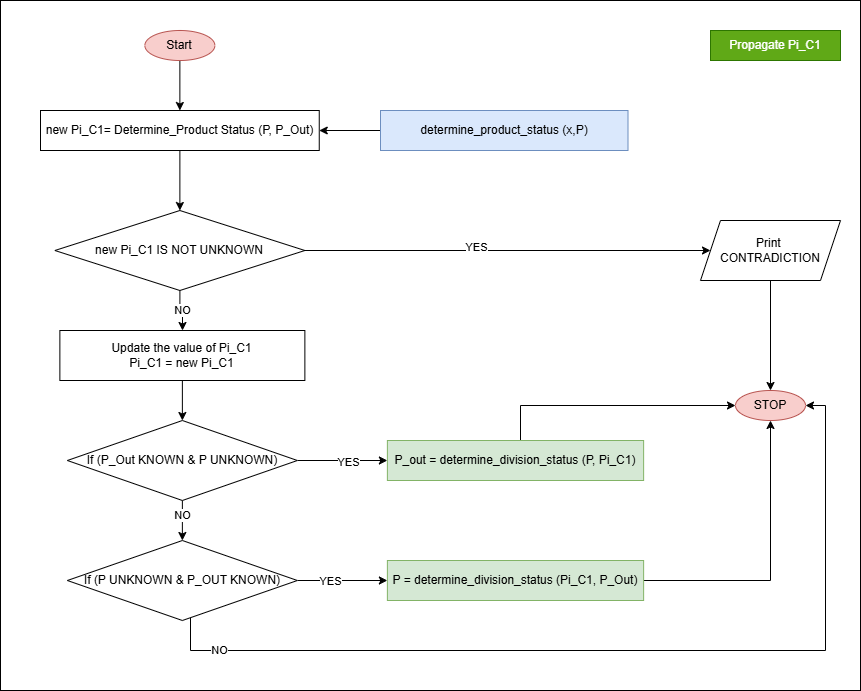

The diagram above was exported from draw.io. Its source (the exported page's mxGraphModel, read from the mxfile embedded in the PNG):
<mxGraphModel dx="2394" dy="1002" grid="1" gridSize="10" guides="1" tooltips="1" connect="1" arrows="1" fold="1" page="1" pageScale="1" pageWidth="850" pageHeight="1100" math="0" shadow="0">
  <root>
    <mxCell id="0" />
    <mxCell id="1" parent="0" />
    <mxCell id="2" value="" style="rounded=0;whiteSpace=wrap;html=1;" vertex="1" parent="1">
      <mxGeometry x="800" y="2440" width="860" height="690" as="geometry" />
    </mxCell>
    <mxCell id="3" value="Propagate Pi_C1" style="whiteSpace=wrap;html=1;fillColor=#60a917;strokeColor=#2D7600;fontColor=#ffffff;" vertex="1" parent="1">
      <mxGeometry x="1510" y="2470" width="130" height="30" as="geometry" />
    </mxCell>
    <mxCell id="4" style="edgeStyle=orthogonalEdgeStyle;rounded=0;orthogonalLoop=1;jettySize=auto;html=1;entryX=0.5;entryY=0;entryDx=0;entryDy=0;" edge="1" source="5" target="7" parent="1">
      <mxGeometry relative="1" as="geometry" />
    </mxCell>
    <mxCell id="5" value="Start" style="ellipse;whiteSpace=wrap;html=1;fillColor=#f8cecc;strokeColor=#b85450;" vertex="1" parent="1">
      <mxGeometry x="944.37" y="2470" width="70" height="30" as="geometry" />
    </mxCell>
    <mxCell id="6" value="" style="edgeStyle=orthogonalEdgeStyle;rounded=0;orthogonalLoop=1;jettySize=auto;html=1;" edge="1" source="7" target="12" parent="1">
      <mxGeometry relative="1" as="geometry" />
    </mxCell>
    <mxCell id="7" value="new Pi_C1= Determine_Product Status (P, P_Out)" style="whiteSpace=wrap;html=1;" vertex="1" parent="1">
      <mxGeometry x="840" y="2550" width="278.75" height="40" as="geometry" />
    </mxCell>
    <mxCell id="8" style="edgeStyle=orthogonalEdgeStyle;rounded=0;orthogonalLoop=1;jettySize=auto;html=1;entryX=0;entryY=0.5;entryDx=0;entryDy=0;" edge="1" source="12" target="14" parent="1">
      <mxGeometry relative="1" as="geometry" />
    </mxCell>
    <mxCell id="9" value="YES" style="edgeLabel;html=1;align=center;verticalAlign=middle;resizable=0;points=[];" vertex="1" connectable="0" parent="8">
      <mxGeometry x="-0.1584" y="4" relative="1" as="geometry">
        <mxPoint x="1" as="offset" />
      </mxGeometry>
    </mxCell>
    <mxCell id="10" value="" style="edgeStyle=orthogonalEdgeStyle;rounded=0;orthogonalLoop=1;jettySize=auto;html=1;" edge="1" source="12" target="19" parent="1">
      <mxGeometry relative="1" as="geometry" />
    </mxCell>
    <mxCell id="11" value="NO" style="edgeLabel;html=1;align=center;verticalAlign=middle;resizable=0;points=[];" vertex="1" connectable="0" parent="10">
      <mxGeometry x="-0.1633" y="2" relative="1" as="geometry">
        <mxPoint y="1" as="offset" />
      </mxGeometry>
    </mxCell>
    <mxCell id="12" value="new Pi_C1 IS NOT UNKNOWN" style="rhombus;whiteSpace=wrap;html=1;" vertex="1" parent="1">
      <mxGeometry x="854.37" y="2650" width="250" height="80" as="geometry" />
    </mxCell>
    <mxCell id="13" value="" style="edgeStyle=orthogonalEdgeStyle;rounded=0;orthogonalLoop=1;jettySize=auto;html=1;" edge="1" source="14" target="15" parent="1">
      <mxGeometry relative="1" as="geometry" />
    </mxCell>
    <mxCell id="14" value="Print&amp;nbsp;&lt;div&gt;CONTRADICTION&lt;/div&gt;" style="shape=parallelogram;perimeter=parallelogramPerimeter;whiteSpace=wrap;html=1;fixedSize=1;" vertex="1" parent="1">
      <mxGeometry x="1500" y="2660" width="140" height="60" as="geometry" />
    </mxCell>
    <mxCell id="15" value="STOP" style="ellipse;whiteSpace=wrap;html=1;fillColor=#f8cecc;strokeColor=#b85450;" vertex="1" parent="1">
      <mxGeometry x="1535" y="2830" width="70" height="30" as="geometry" />
    </mxCell>
    <mxCell id="16" value="" style="edgeStyle=orthogonalEdgeStyle;rounded=0;orthogonalLoop=1;jettySize=auto;html=1;" edge="1" source="17" target="7" parent="1">
      <mxGeometry relative="1" as="geometry" />
    </mxCell>
    <mxCell id="17" value="determine_product_status (x,P)" style="whiteSpace=wrap;html=1;fillColor=#dae8fc;strokeColor=#6c8ebf;" vertex="1" parent="1">
      <mxGeometry x="1180" y="2550" width="247.5" height="40" as="geometry" />
    </mxCell>
    <mxCell id="18" value="" style="edgeStyle=orthogonalEdgeStyle;rounded=0;orthogonalLoop=1;jettySize=auto;html=1;" edge="1" source="19" target="24" parent="1">
      <mxGeometry relative="1" as="geometry" />
    </mxCell>
    <mxCell id="19" value="Update the value of Pi_C1&lt;br&gt;Pi_C1 = new Pi_C1" style="whiteSpace=wrap;html=1;" vertex="1" parent="1">
      <mxGeometry x="859.37" y="2770" width="245" height="50" as="geometry" />
    </mxCell>
    <mxCell id="20" value="" style="edgeStyle=orthogonalEdgeStyle;rounded=0;orthogonalLoop=1;jettySize=auto;html=1;" edge="1" source="24" target="26" parent="1">
      <mxGeometry relative="1" as="geometry" />
    </mxCell>
    <mxCell id="21" value="YES" style="edgeLabel;html=1;align=center;verticalAlign=middle;resizable=0;points=[];" vertex="1" connectable="0" parent="20">
      <mxGeometry x="0.1185" y="-1" relative="1" as="geometry">
        <mxPoint as="offset" />
      </mxGeometry>
    </mxCell>
    <mxCell id="22" value="" style="edgeStyle=orthogonalEdgeStyle;rounded=0;orthogonalLoop=1;jettySize=auto;html=1;" edge="1" source="24" target="31" parent="1">
      <mxGeometry relative="1" as="geometry" />
    </mxCell>
    <mxCell id="23" value="NO" style="edgeLabel;html=1;align=center;verticalAlign=middle;resizable=0;points=[];" vertex="1" connectable="0" parent="22">
      <mxGeometry x="-0.3344" y="-1" relative="1" as="geometry">
        <mxPoint as="offset" />
      </mxGeometry>
    </mxCell>
    <mxCell id="24" value="If (P_Out KNOWN &amp;amp; P UNKNOWN)" style="rhombus;whiteSpace=wrap;html=1;" vertex="1" parent="1">
      <mxGeometry x="866.87" y="2860" width="230" height="80" as="geometry" />
    </mxCell>
    <mxCell id="25" style="edgeStyle=orthogonalEdgeStyle;rounded=0;orthogonalLoop=1;jettySize=auto;html=1;entryX=0;entryY=0.5;entryDx=0;entryDy=0;" edge="1" source="26" target="15" parent="1">
      <mxGeometry relative="1" as="geometry">
        <Array as="points">
          <mxPoint x="1320" y="2845" />
        </Array>
      </mxGeometry>
    </mxCell>
    <mxCell id="26" value="P_out&amp;nbsp;=&amp;nbsp;&lt;span style=&quot;background-color: transparent; color: light-dark(rgb(0, 0, 0), rgb(255, 255, 255));&quot;&gt;determine_division_status (P, Pi_C1)&lt;/span&gt;" style="whiteSpace=wrap;html=1;fillColor=#d5e8d4;strokeColor=#82b366;" vertex="1" parent="1">
      <mxGeometry x="1186.88" y="2880" width="256.25" height="40" as="geometry" />
    </mxCell>
    <mxCell id="27" value="" style="edgeStyle=orthogonalEdgeStyle;rounded=0;orthogonalLoop=1;jettySize=auto;html=1;" edge="1" source="31" target="33" parent="1">
      <mxGeometry relative="1" as="geometry" />
    </mxCell>
    <mxCell id="28" value="YES" style="edgeLabel;html=1;align=center;verticalAlign=middle;resizable=0;points=[];" vertex="1" connectable="0" parent="27">
      <mxGeometry x="-0.2844" relative="1" as="geometry">
        <mxPoint as="offset" />
      </mxGeometry>
    </mxCell>
    <mxCell id="29" style="edgeStyle=orthogonalEdgeStyle;rounded=0;orthogonalLoop=1;jettySize=auto;html=1;entryX=1;entryY=0.5;entryDx=0;entryDy=0;" edge="1" source="31" target="15" parent="1">
      <mxGeometry relative="1" as="geometry">
        <Array as="points">
          <mxPoint x="990" y="3090" />
          <mxPoint x="1625" y="3090" />
          <mxPoint x="1625" y="2845" />
        </Array>
      </mxGeometry>
    </mxCell>
    <mxCell id="30" value="NO" style="edgeLabel;html=1;align=center;verticalAlign=middle;resizable=0;points=[];" vertex="1" connectable="0" parent="29">
      <mxGeometry x="-0.8687" y="1" relative="1" as="geometry">
        <mxPoint x="-1" as="offset" />
      </mxGeometry>
    </mxCell>
    <mxCell id="31" value="If (P UNKNOWN &amp;amp; P_OUT KNOWN)" style="rhombus;whiteSpace=wrap;html=1;" vertex="1" parent="1">
      <mxGeometry x="866.87" y="2980" width="230" height="80" as="geometry" />
    </mxCell>
    <mxCell id="32" style="edgeStyle=orthogonalEdgeStyle;rounded=0;orthogonalLoop=1;jettySize=auto;html=1;entryX=0.5;entryY=1;entryDx=0;entryDy=0;" edge="1" source="33" target="15" parent="1">
      <mxGeometry relative="1" as="geometry" />
    </mxCell>
    <mxCell id="33" value="P =&amp;nbsp;&lt;span style=&quot;background-color: transparent; color: light-dark(rgb(0, 0, 0), rgb(255, 255, 255));&quot;&gt;determine_division_status (Pi_C1, P&lt;/span&gt;_Out&lt;span style=&quot;background-color: transparent; color: light-dark(rgb(0, 0, 0), rgb(255, 255, 255));&quot;&gt;)&lt;/span&gt;" style="whiteSpace=wrap;html=1;fillColor=#d5e8d4;strokeColor=#82b366;" vertex="1" parent="1">
      <mxGeometry x="1186.88" y="3000" width="256.25" height="40" as="geometry" />
    </mxCell>
  </root>
</mxGraphModel>